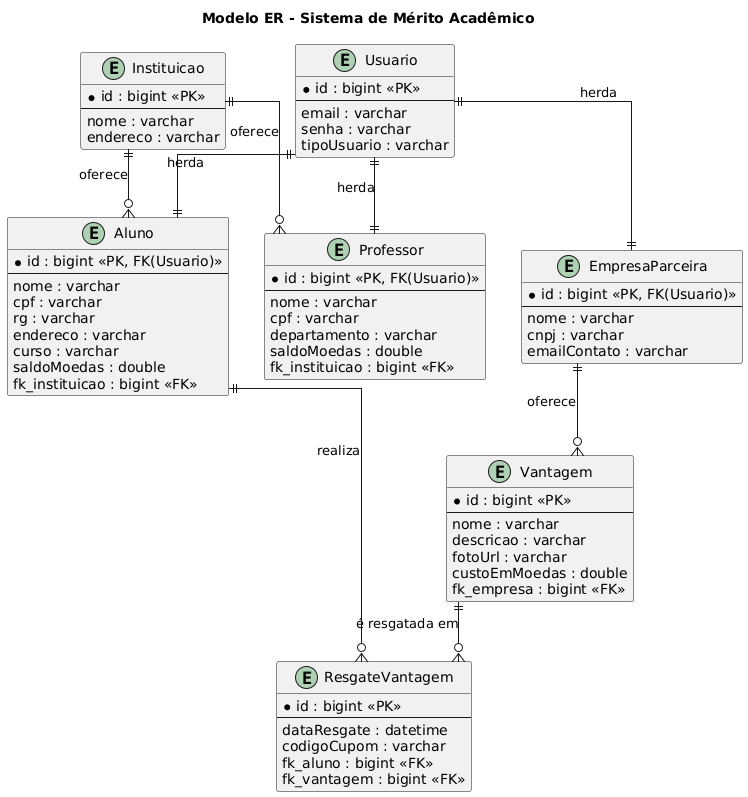

The diagram above was rendered by PlantUML. Its source (embedded in the PNG):
@startuml
title Modelo ER - Sistema de Mérito Acadêmico

skinparam entity {
    BackgroundColor White
    BorderColor Black
    ArrowColor Black
}
skinparam linetype ortho

'============================
' Entidades
'============================

entity "Usuario" as Usuario {
    *id : bigint <<PK>>
    --
    email : varchar
    senha : varchar
    tipoUsuario : varchar
}

entity "Instituicao" as Instituicao {
    *id : bigint <<PK>>
    --
    nome : varchar
    endereco : varchar
}

entity "Professor" as Professor {
    *id : bigint <<PK, FK(Usuario)>>
    --
    nome : varchar
    cpf : varchar
    departamento : varchar
    saldoMoedas : double
    fk_instituicao : bigint <<FK>>
}

entity "Aluno" as Aluno {
    *id : bigint <<PK, FK(Usuario)>>
    --
    nome : varchar
    cpf : varchar
    rg : varchar
    endereco : varchar
    curso : varchar
    saldoMoedas : double
    fk_instituicao : bigint <<FK>>
}

entity "EmpresaParceira" as EmpresaParceira {
    *id : bigint <<PK, FK(Usuario)>>
    --
    nome : varchar
    cnpj : varchar
    emailContato : varchar
}

entity "Vantagem" as Vantagem {
    *id : bigint <<PK>>
    --
    nome : varchar
    descricao : varchar
    fotoUrl : varchar
    custoEmMoedas : double
    fk_empresa : bigint <<FK>>
}

entity "ResgateVantagem" as ResgateVantagem {
    *id : bigint <<PK>>
    --
    dataResgate : datetime
    codigoCupom : varchar
    fk_aluno : bigint <<FK>>
    fk_vantagem : bigint <<FK>>
}

'============================
' Relacionamentos
'============================

Instituicao ||--o{ Professor : "oferece"
Instituicao ||--o{ Aluno : "oferece"

EmpresaParceira ||--o{ Vantagem : "oferece"
Aluno ||--o{ ResgateVantagem : "realiza"
Vantagem ||--o{ ResgateVantagem : "é resgatada em"

Usuario ||--|| Professor : "herda"
Usuario ||--|| Aluno : "herda"
Usuario ||--|| EmpresaParceira : "herda"
@enduml